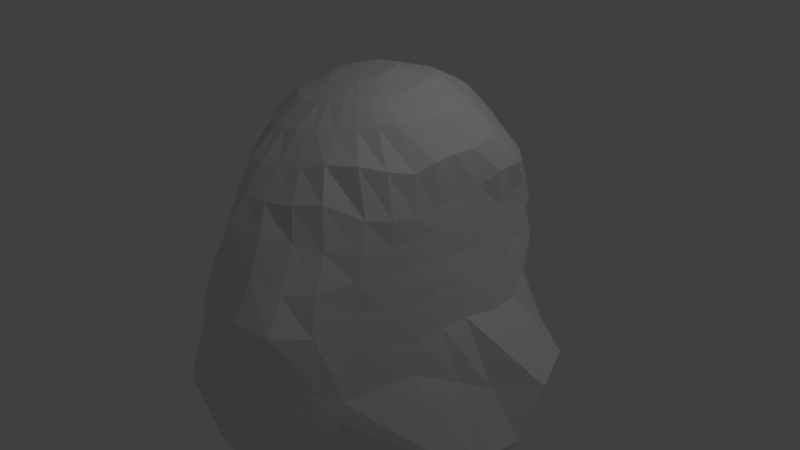 # Source: boulder2.blend  (saved by Blender 2.69.0; exported with 4.5.12 LTS)
import bpy
from mathutils import Matrix  # noqa: F401  (used for matrix-valued properties, if any)

bpy.ops.wm.read_factory_settings(use_empty=True)
scene = bpy.context.scene
scene.name = 'Scene'

# ---- collections
col_collection_1 = bpy.data.collections.new('Collection 1'); scene.collection.children.link(col_collection_1)

# ---- world
world_world = bpy.data.worlds.new('World'); scene.world = world_world
world_world.color = (0.05088, 0.05088, 0.05088)
world_world.use_sun_shadow = False
world_world.sun_shadow_jitter_overblur = 0.0
world_world.cycles.sampling_method = 'MANUAL'
world_world.cycles.sample_map_resolution = 256

# ---- cameras
cam_camera = bpy.data.cameras.new('Camera')
cam_camera.clip_end = 100.0
cam_camera.lens = 35.0
cam_camera.sensor_width = 32.0
cam_camera.sensor_height = 18.0
cam_camera.ortho_scale = 7.314
cam_camera.dof.focus_distance = 0.0
cam_camera.dof.aperture_fstop = 128.0

# ---- lights
light_lamp = bpy.data.lights.new('Lamp', 'POINT')
light_lamp.transmission_factor = 0.0
light_lamp.cutoff_distance = 30.0
light_lamp.energy = 100.0
light_lamp.shadow_buffer_clip_start = 1.001
light_lamp.shadow_soft_size = 0.1
light_lamp.shadow_maximum_resolution = 0.006
light_lamp.use_absolute_resolution = True
light_lamp.cycles.use_multiple_importance_sampling = False

# ---- meshes
me_sphere = bpy.data.meshes.new('Sphere')
me_sphere.from_pydata([(-0.2186, -0.0273, 1.171), (-0.3819, -0.02353, 1.064), (-0.5587, -0.03463, 0.9273), (-0.7597, -0.04928, 0.8297), (-0.9154, -0.04582, 0.6835), (-1.018, -0.0356, 0.5058), (-1.048, -0.02798, 0.3251), (-1.065, -0.02647, 0.1539), (-1.011, -0.02248, -0.04407), (-0.9217, -0.01994, -0.2425), (-0.8925, -0.01691, -0.4442), (-0.9161, -0.02278, -0.7118), (-0.8609, -0.01848, -1.07), (-0.6472, 0.0328, -1.531), (-0.3135, 0.01559, -1.645), (-0.2158, 0.0106, 1.175), (-0.3778, 0.0528, 1.064), (-0.5559, 0.07493, 0.9363), (-0.7873, 0.08437, 0.8572), (-0.9595, 0.1034, 0.73), (-1.054, 0.1361, 0.5523), (-1.054, 0.1546, 0.3483), (-1.045, 0.1678, 0.1548), (-0.9732, 0.164, -0.04402), (-0.887, 0.1534, -0.2389), (-0.8506, 0.1411, -0.4398), (-0.8206, 0.1147, -0.7017), (-0.8131, 0.1291, -1.03), (-0.6115, 0.1345, -1.433), (-0.3031, 0.06914, -1.586), (-0.206, 0.04727, 1.179), (-0.3623, 0.125, 1.076), (-0.5289, 0.1844, 0.9469), (-0.7703, 0.2261, 0.8884), (-0.9609, 0.2788, 0.7833), (-1.056, 0.3497, 0.6032), (-1.053, 0.3825, 0.3785), (-0.9829, 0.3687, 0.1564), (-0.8834, 0.3397, -0.04309), (-0.8046, 0.3033, -0.2275), (-0.7581, 0.2752, -0.4304), (-0.7224, 0.2495, -0.6915), (-0.7465, 0.2705, -1.005), (-0.5582, 0.2167, -1.343), (-0.2823, 0.1137, -1.501), (-0.1894, 0.08083, 1.184), (-0.3341, 0.1919, 1.088), (-0.479, 0.2867, 0.9572), (-0.6993, 0.3748, 0.909), (-0.9084, 0.4787, 0.821), (-1.074, 0.612, 0.632), (-1.153, 0.6778, 0.4357), (-1.053, 0.6313, 0.2167), (-0.7552, 0.487, -0.02776), (-0.6977, 0.4376, -0.2159), (-0.6559, 0.4013, -0.4279), (-0.6254, 0.3775, -0.6908), (-0.6516, 0.3902, -0.9927), (-0.4874, 0.2902, -1.272), (-0.2526, 0.1499, -1.412), (-0.1663, 0.1104, 1.189), (-0.2928, 0.2507, 1.102), (-0.4134, 0.3756, 0.9708), (-0.6126, 0.5132, 0.9319), (-0.8111, 0.658, 0.8412), (-1.016, 0.8511, 0.6423), (-1.081, 0.9125, 0.4391), (-1.027, 0.872, 0.2871), (-0.6088, 0.6421, -0.004161), (-0.5777, 0.5834, -0.2021), (-0.5516, 0.5239, -0.4328), (-0.5287, 0.4984, -0.7), (-0.5571, 0.4964, -1.003), (-0.4101, 0.3571, -1.235), (-0.2164, 0.1801, -1.348), (-0.1375, 0.1346, 1.195), (-0.2391, 0.2989, 1.121), (-0.3313, 0.4476, 0.9832), (-0.5014, 0.6454, 0.9682), (-0.6645, 0.8354, 0.8367), (-0.7954, 1.033, 0.636), (-0.8625, 1.071, 0.4492), (-0.6917, 0.9502, 0.2268), (-0.4573, 0.7761, 0.003036), (-0.4336, 0.7338, -0.1792), (-0.4099, 0.6659, -0.4447), (-0.4049, 0.6679, -0.7253), (-0.4398, 0.6072, -1.023), (-0.3284, 0.42, -1.231), (-0.1753, 0.2055, -1.318), (-0.1043, 0.1524, 1.201), (-0.1738, 0.3347, 1.135), (-0.2323, 0.5036, 0.9903), (-0.3219, 0.7184, 0.9289), (-0.417, 0.9472, 0.7767), (-0.5036, 1.1, 0.6118), (-0.5581, 1.099, 0.4183), (-0.3541, 0.9066, 0.1151), (-0.2723, 0.8893, -0.05619), (-0.1575, 0.8843, -0.2725), (-0.06767, 0.9033, -0.5215), (-0.1028, 0.8678, -0.6606), (-0.2674, 0.722, -0.9903), (-0.237, 0.4677, -1.231), (-0.1299, 0.2251, -1.311), (-0.06807, 0.1635, 1.205), (-0.09855, 0.3595, 1.143), (-0.1201, 0.5557, 1.028), (-0.1459, 0.7783, 0.8809), (-0.1717, 0.9476, 0.6913), (-0.1953, 1.025, 0.5539), (-0.2164, 1.032, 0.3384), (-0.05939, 0.9764, -0.1191), (0.07989, 0.9736, -0.2846), (0.08565, 0.959, -0.36), (0.03193, 0.9347, -0.4972), (-0.022, 0.9075, -0.6237), (-0.1295, 0.8049, -0.9237), (-0.1357, 0.4971, -1.226), (-0.08165, 0.2379, -1.317), (-0.03067, 0.1676, 1.209), (-0.01889, 0.3739, 1.145), (0.006562, 0.5965, 1.043), (0.03059, 0.7927, 0.8557), (0.007155, 0.9199, 0.6664), (0.007344, 0.9875, 0.5304), (-0.01455, 1.061, 0.3302), (0.1563, 0.9837, -0.2381), (0.1536, 0.9645, -0.3105), (0.1378, 0.9562, -0.3534), (0.07899, 0.939, -0.4641), (0.01116, 0.9138, -0.6131), (-0.04072, 0.8311, -0.8871), (-0.0308, 0.5033, -1.218), (-0.03255, 0.2427, -1.331), (0.006205, 0.1645, 1.213), (0.05604, 0.3773, 1.153), (0.1201, 0.6112, 1.039), (0.1693, 0.7797, 0.8448), (0.2024, 0.8807, 0.6634), (0.2188, 0.9455, 0.54), (0.2484, 0.9985, 0.3509), (0.2084, 0.9682, -0.2455), (0.1856, 0.9599, -0.3052), (0.1659, 0.9504, -0.3499), (0.1126, 0.9333, -0.4509), (0.0432, 0.9043, -0.605), (0.04871, 0.794, -0.8951), (0.07566, 0.4864, -1.204), (0.01549, 0.2387, -1.348), (0.04212, 0.1536, 1.215), (0.1288, 0.3717, 1.161), (0.2318, 0.583, 1.028), (0.2858, 0.7408, 0.8451), (0.3382, 0.849, 0.6546), (0.4202, 0.8746, 0.5215), (0.4914, 0.8609, 0.3859), (0.3527, 0.9572, -0.07236), (0.2442, 0.9537, -0.2695), (0.2085, 0.9439, -0.3354), (0.1638, 0.9211, -0.444), (0.1181, 0.8693, -0.613), (0.2193, 0.6578, -0.9626), (0.1796, 0.4515, -1.19), (0.06029, 0.2251, -1.36), (0.07681, 0.1343, 1.216), (0.2028, 0.3407, 1.167), (0.3154, 0.523, 1.005), (0.3853, 0.6659, 0.8421), (0.4885, 0.7877, 0.6333), (0.5431, 0.7928, 0.4752), (0.5571, 0.7939, 0.3988), (0.5492, 0.8417, 0.2911), (0.4673, 0.9174, -0.0457), (0.3945, 0.9122, -0.2066), (0.3532, 0.86, -0.3719), (0.3576, 0.7063, -0.7417), (0.3498, 0.5652, -0.9938), (0.2681, 0.4111, -1.205), (0.1002, 0.2027, -1.366), (0.1077, 0.1079, 1.217), (0.2704, 0.2847, 1.175), (0.3913, 0.4411, 1.018), (0.4785, 0.5645, 0.8536), (0.568, 0.716, 0.5993), (0.5817, 0.7253, 0.4582), (0.5878, 0.731, 0.3881), (0.596, 0.7333, 0.2998), (0.6199, 0.7789, 0.1117), (0.6217, 0.7662, -0.218), (0.5712, 0.6861, -0.4792), (0.5093, 0.6004, -0.8135), (0.4391, 0.4898, -1.019), (0.3372, 0.36, -1.239), (0.1337, 0.1725, -1.369), (0.133, 0.07571, 1.216), (0.3168, 0.213, 1.177), (0.4673, 0.3558, 1.035), (0.5856, 0.4413, 0.8766), (0.6634, 0.5613, 0.6539), (0.6133, 0.623, 0.4394), (0.6147, 0.6188, 0.3487), (0.6553, 0.5755, 0.1633), (0.7315, 0.5772, -0.06978), (0.8861, 0.593, -0.3364), (0.8638, 0.5898, -0.5972), (0.6467, 0.5135, -0.9062), (0.5136, 0.4049, -1.057), (0.3891, 0.2913, -1.29), (0.1597, 0.1352, -1.367), (0.1515, 0.04011, 1.215), (0.3455, 0.1285, 1.172), (0.5382, 0.2369, 1.053), (0.6677, 0.303, 0.8741), (0.7187, 0.3443, 0.6808), (0.6839, 0.3833, 0.4532), (0.6914, 0.4009, 0.26), (0.7275, 0.4074, 0.07264), (0.7875, 0.4122, -0.1533), (1.14, 0.4626, -0.3945), (1.084, 0.3682, -0.6882), (0.8214, 0.3849, -1.022), (0.5953, 0.2984, -1.146), (0.4266, 0.2048, -1.352), (0.1777, 0.09175, -1.36), (0.1623, 0.003555, 1.211), (0.3617, 0.04191, 1.165), (0.5458, 0.09551, 1.043), (0.6749, 0.1612, 0.855), (0.6885, 0.1818, 0.6273), (0.6914, 0.1896, 0.4348), (0.7033, 0.2189, 0.2457), (0.7397, 0.226, 0.06936), (0.7925, 0.2399, -0.1627), (1.221, 0.2165, -0.4805), (1.183, 0.06063, -0.8141), (1.026, 0.04078, -1.058), (0.6889, 0.1582, -1.232), (0.4499, 0.1042, -1.4), (0.1873, 0.04332, -1.347), (0.1659, -0.03412, 1.207), (0.3605, -0.03537, 1.158), (0.5298, -0.02424, 1.042), (0.666, 0.01472, 0.8629), (0.6625, 0.04311, 0.6026), (0.6772, 0.05483, 0.4182), (0.6903, 0.06328, 0.248), (0.7204, 0.04269, 0.07975), (0.7603, 0.03585, -0.1359), (0.9722, 0.04502, -0.5446), (1.116, -0.1149, -0.8617), (1.052, -0.1481, -1.012), (0.7943, -0.02561, -1.241), (0.4533, -0.007623, -1.425), (0.1883, -0.007985, -1.325), (0.162, -0.07143, 1.201), (0.3481, -0.1092, 1.153), (0.5119, -0.1323, 1.044), (0.6578, -0.1118, 0.8475), (0.6443, -0.09844, 0.5778), (0.6508, -0.1034, 0.4263), (0.6616, -0.1085, 0.2527), (0.6845, -0.1279, 0.06138), (0.7236, -0.1199, -0.1567), (0.842, -0.09984, -0.4883), (1.067, -0.189, -0.876), (1.024, -0.2283, -1.015), (0.7906, -0.2136, -1.186), (0.4356, -0.1286, -1.431), (0.1807, -0.05959, -1.298), (0.1502, -0.1072, 1.194), (0.3267, -0.1785, 1.147), (0.4845, -0.2354, 1.048), (0.6228, -0.2364, 0.805), (0.6273, -0.2311, 0.5575), (0.6184, -0.2435, 0.4239), (0.6241, -0.2591, 0.2655), (0.6348, -0.2821, 0.04965), (0.672, -0.2799, -0.1792), (0.6905, -0.3394, -0.3956), (0.9992, -0.3129, -0.8845), (0.8912, -0.3916, -0.9954), (0.6797, -0.3788, -1.255), (0.4079, -0.245, -1.439), (0.1655, -0.1085, -1.275), (0.1315, -0.14, 1.187), (0.2914, -0.2422, 1.141), (0.4342, -0.3238, 1.04), (0.5664, -0.3856, 0.8447), (0.602, -0.3806, 0.5677), (0.5845, -0.3829, 0.4041), (0.5753, -0.4149, 0.2651), (0.5793, -0.4338, 0.04953), (0.588, -0.4881, -0.2099), (0.5221, -0.7097, -0.4916), (0.4966, -0.7582, -0.6099), (0.5641, -0.6861, -0.765), (0.5784, -0.548, -1.232), (0.3659, -0.3444, -1.426), (0.1435, -0.1524, -1.263), (0.1072, -0.1682, 1.181), (0.2416, -0.2977, 1.135), (0.3639, -0.4063, 1.024), (0.4812, -0.5098, 0.8873), (0.5449, -0.524, 0.6004), (0.5462, -0.5621, 0.4099), (0.5286, -0.6047, 0.2598), (0.5191, -0.6041, 0.04789), (0.5081, -0.7285, -0.3885), (0.4768, -0.7814, -0.5235), (0.475, -0.7868, -0.5988), (0.4797, -0.7827, -0.6847), (0.4796, -0.6721, -1.126), (0.3024, -0.4208, -1.363), (0.1154, -0.191, -1.264), (0.07788, -0.1907, 1.173), (0.179, -0.3457, 1.127), (0.2705, -0.4769, 1.014), (0.3462, -0.6201, 0.8868), (0.4151, -0.7012, 0.708), (0.4495, -0.7343, 0.4508), (0.4758, -0.8221, 0.2428), (0.4759, -0.8664, -0.008674), (0.4574, -0.8143, -0.4346), (0.4576, -0.8109, -0.5235), (0.461, -0.8057, -0.6003), (0.4599, -0.8081, -0.6933), (0.4017, -0.7474, -1.013), (0.2214, -0.4779, -1.271), (0.08218, -0.2256, -1.287), (-0.03898, -0.003692, -1.416), (0.04413, -0.2073, 1.167), (0.1084, -0.3813, 1.114), (0.1643, -0.5349, 1.01), (0.2282, -0.6871, 0.8535), (0.2875, -0.8036, 0.6947), (0.3234, -0.8413, 0.5069), (0.3616, -0.9678, 0.2549), (0.3928, -1.09, 0.04493), (0.4029, -0.9273, -0.3554), (0.4349, -0.8458, -0.5279), (0.4416, -0.8334, -0.607), (0.4309, -0.8411, -0.7218), (0.3086, -0.7765, -1.003), (0.1334, -0.5344, -1.281), (0.0446, -0.2589, -1.351), (0.007866, -0.2172, 1.162), (0.03908, -0.4034, 1.102), (0.0647, -0.5728, 1.002), (0.09623, -0.7293, 0.8407), (0.1279, -0.8606, 0.6865), (0.1798, -0.9491, 0.5195), (0.2049, -1.041, 0.3364), (0.2052, -1.163, 0.1031), (0.228, -1.203, -0.1612), (0.3634, -0.9469, -0.5226), (0.3683, -0.9227, -0.6264), (0.2886, -0.902, -0.8255), (0.1321, -0.7856, -1.073), (0.04503, -0.5967, -1.381), (0.00357, -0.291, -1.454), (-0.02895, -0.2198, 1.158), (-0.03023, -0.4088, 1.091), (-0.03253, -0.5837, 0.989), (-0.02818, -0.7622, 0.8354), (-0.01322, -0.8832, 0.6909), (-0.05478, -0.989, 0.5421), (-0.01651, -1.023, 0.3854), (0.005219, -1.08, 0.1893), (-0.001743, -1.176, -0.1097), (-0.04399, -1.15, -0.3729), (0.01872, -1.079, -0.6484), (-0.02189, -0.9557, -0.9145), (-0.04946, -0.8267, -1.167), (-0.04956, -0.6442, -1.472), (-0.04031, -0.3139, -1.544), (-0.06551, -0.2155, 1.156), (-0.09885, -0.3978, 1.088), (-0.125, -0.5704, 0.9828), (-0.1277, -0.7487, 0.839), (-0.1336, -0.8434, 0.6885), (-0.1675, -0.881, 0.5014), (-0.1654, -0.9578, 0.3135), (-0.177, -1.042, 0.1294), (-0.2162, -1.097, -0.08743), (-0.2803, -1.087, -0.3082), (-0.2817, -1.061, -0.5875), (-0.2513, -0.964, -0.8883), (-0.2103, -0.8814, -1.251), (-0.1508, -0.6616, -1.533), (-0.08721, -0.3195, -1.604), (-0.1003, -0.2044, 1.156), (-0.1645, -0.3729, 1.087), (-0.2115, -0.5357, 0.972), (-0.2202, -0.6784, 0.83), (-0.246, -0.7258, 0.6598), (-0.282, -0.7692, 0.4652), (-0.3276, -0.869, 0.2723), (-0.3464, -0.9611, 0.1037), (-0.397, -0.9986, -0.08274), (-0.4488, -0.9921, -0.2761), (-0.4584, -0.9888, -0.5339), (-0.4596, -0.9767, -0.8463), (-0.3818, -0.9093, -1.305), (-0.2549, -0.6252, -1.584), (-0.136, -0.3053, -1.646), (-0.1327, -0.1863, 1.155), (-0.2246, -0.3366, 1.087), (-0.2883, -0.4756, 0.9732), (-0.3161, -0.5679, 0.8026), (-0.3607, -0.5914, 0.5956), (-0.4114, -0.6602, 0.4323), (-0.4704, -0.7396, 0.2873), (-0.5172, -0.8166, 0.108), (-0.5589, -0.8613, -0.07333), (-0.594, -0.8725, -0.2487), (-0.6406, -0.8902, -0.4921), (-0.7263, -0.9733, -0.8378), (-0.5734, -0.8889, -1.31), (-0.359, -0.5455, -1.627), (-0.1843, -0.2737, -1.676), (-0.1614, -0.1627, 1.157), (-0.2768, -0.2913, 1.09), (-0.357, -0.4047, 0.9764), (-0.4224, -0.4656, 0.7934), (-0.4564, -0.493, 0.5835), (-0.5089, -0.5448, 0.4268), (-0.5864, -0.6029, 0.2703), (-0.6443, -0.6538, 0.1215), (-0.6899, -0.6984, -0.05403), (-0.735, -0.7262, -0.2417), (-0.8146, -0.7735, -0.472), (-0.8857, -0.8518, -0.8123), (-0.7605, -0.7892, -1.286), (-0.4581, -0.4454, -1.647), (-0.2305, -0.2264, -1.697), (-0.1851, -0.1342, 1.16), (-0.3204, -0.2357, 1.087), (-0.4269, -0.3218, 0.9601), (-0.5146, -0.3578, 0.7549), (-0.557, -0.3952, 0.5832), (-0.6016, -0.4279, 0.4083), (-0.6916, -0.4721, 0.2553), (-0.7569, -0.5077, 0.1124), (-0.7971, -0.5349, -0.05696), (-0.8914, -0.5938, -0.2473), (-0.9385, -0.623, -0.4684), (-0.979, -0.6402, -0.7994), (-0.8949, -0.555, -1.218), (-0.5502, -0.334, -1.647), (-0.2709, -0.168, -1.707), (-0.02762, -0.02834, 1.199), (-0.2029, -0.1011, 1.163), (-0.3524, -0.1718, 1.084), (-0.4917, -0.2262, 0.9164), (-0.6005, -0.2682, 0.7691), (-0.6795, -0.3002, 0.6046), (-0.7551, -0.3189, 0.4224), (-0.8424, -0.3444, 0.2651), (-0.8786, -0.355, 0.1161), (-0.8921, -0.3689, -0.0528), (-0.9171, -0.3948, -0.2469), (-0.9493, -0.428, -0.462), (-0.9922, -0.4418, -0.7616), (-0.9259, -0.3569, -1.161), (-0.623, -0.2152, -1.63), (-0.2994, -0.1057, -1.703), (-0.2142, -0.06485, 1.167), (-0.373, -0.09956, 1.075), (-0.5345, -0.1347, 0.9159), (-0.6914, -0.17, 0.8007), (-0.8222, -0.1855, 0.6473), (-0.9267, -0.1945, 0.4699), (-0.9764, -0.1954, 0.3047), (-0.9995, -0.2, 0.1431), (-0.9806, -0.2021, -0.04661), (-0.9223, -0.1945, -0.2446), (-0.8851, -0.1866, -0.4458), (-0.9648, -0.2011, -0.719), (-0.9028, -0.1621, -1.134), (-0.6562, -0.08895, -1.598), (-0.3128, -0.04396, -1.682)], [], [(7, 6, 21, 22), (5, 4, 19, 20), (3, 2, 17, 18), (14, 13, 28, 29), (1, 0, 15, 16), (12, 11, 26, 27), (10, 9, 24, 25), (8, 7, 22, 23), (6, 5, 20, 21), (4, 3, 18, 19), (2, 1, 16, 17), (13, 12, 27, 28), (11, 10, 25, 26), (9, 8, 23, 24), (17, 16, 31, 32), (28, 27, 42, 43), (26, 25, 40, 41), (24, 23, 38, 39), (22, 21, 36, 37), (20, 19, 34, 35), (18, 17, 32, 33), (29, 28, 43, 44), (16, 15, 30, 31), (27, 26, 41, 42), (25, 24, 39, 40), (23, 22, 37, 38), (21, 20, 35, 36), (19, 18, 33, 34), (32, 31, 46, 47), (43, 42, 57, 58), (41, 40, 55, 56), (39, 38, 53, 54), (37, 36, 51, 52), (35, 34, 49, 50), (33, 32, 47, 48), (44, 43, 58, 59), (31, 30, 45, 46), (42, 41, 56, 57), (40, 39, 54, 55), (38, 37, 52, 53), (36, 35, 50, 51), (34, 33, 48, 49), (47, 46, 61, 62), (58, 57, 72, 73), (56, 55, 70, 71), (54, 53, 68, 69), (52, 51, 66, 67), (50, 49, 64, 65), (48, 47, 62, 63), (59, 58, 73, 74), (46, 45, 60, 61), (57, 56, 71, 72), (55, 54, 69, 70), (53, 52, 67, 68), (51, 50, 65, 66), (49, 48, 63, 64), (62, 61, 76, 77), (73, 72, 87, 88), (71, 70, 85, 86), (69, 68, 83, 84), (67, 66, 81, 82), (65, 64, 79, 80), (63, 62, 77, 78), (74, 73, 88, 89), (61, 60, 75, 76), (72, 71, 86, 87), (70, 69, 84, 85), (68, 67, 82, 83), (66, 65, 80, 81), (64, 63, 78, 79), (77, 76, 91, 92), (88, 87, 102, 103), (86, 85, 100, 101), (84, 83, 98, 99), (82, 81, 96, 97), (80, 79, 94, 95), (78, 77, 92, 93), (89, 88, 103, 104), (76, 75, 90, 91), (87, 86, 101, 102), (85, 84, 99, 100), (83, 82, 97, 98), (81, 80, 95, 96), (79, 78, 93, 94), (92, 91, 106, 107), (103, 102, 117, 118), (101, 100, 115, 116), (99, 98, 113, 114), (97, 96, 111, 112), (95, 94, 109, 110), (93, 92, 107, 108), (104, 103, 118, 119), (91, 90, 105, 106), (102, 101, 116, 117), (100, 99, 114, 115), (98, 97, 112, 113), (96, 95, 110, 111), (94, 93, 108, 109), (107, 106, 121, 122), (118, 117, 132, 133), (116, 115, 130, 131), (114, 113, 128, 129), (112, 111, 126, 127), (110, 109, 124, 125), (108, 107, 122, 123), (119, 118, 133, 134), (106, 105, 120, 121), (117, 116, 131, 132), (115, 114, 129, 130), (113, 112, 127, 128), (111, 110, 125, 126), (109, 108, 123, 124), (122, 121, 136, 137), (133, 132, 147, 148), (131, 130, 145, 146), (129, 128, 143, 144), (127, 126, 141, 142), (125, 124, 139, 140), (123, 122, 137, 138), (134, 133, 148, 149), (121, 120, 135, 136), (132, 131, 146, 147), (130, 129, 144, 145), (128, 127, 142, 143), (126, 125, 140, 141), (124, 123, 138, 139), (137, 136, 151, 152), (148, 147, 162, 163), (146, 145, 160, 161), (144, 143, 158, 159), (142, 141, 156, 157), (140, 139, 154, 155), (138, 137, 152, 153), (149, 148, 163, 164), (136, 135, 150, 151), (147, 146, 161, 162), (145, 144, 159, 160), (143, 142, 157, 158), (141, 140, 155, 156), (139, 138, 153, 154), (152, 151, 166, 167), (163, 162, 177, 178), (161, 160, 175, 176), (159, 158, 173, 174), (157, 156, 171, 172), (155, 154, 169, 170), (153, 152, 167, 168), (164, 163, 178, 179), (151, 150, 165, 166), (162, 161, 176, 177), (160, 159, 174, 175), (158, 157, 172, 173), (156, 155, 170, 171), (154, 153, 168, 169), (167, 166, 181, 182), (178, 177, 192, 193), (176, 175, 190, 191), (174, 173, 188, 189), (172, 171, 186, 187), (170, 169, 184, 185), (168, 167, 182, 183), (179, 178, 193, 194), (166, 165, 180, 181), (177, 176, 191, 192), (175, 174, 189, 190), (173, 172, 187, 188), (171, 170, 185, 186), (169, 168, 183, 184), (182, 181, 196, 197), (193, 192, 207, 208), (191, 190, 205, 206), (189, 188, 203, 204), (187, 186, 201, 202), (185, 184, 199, 200), (183, 182, 197, 198), (194, 193, 208, 209), (181, 180, 195, 196), (192, 191, 206, 207), (190, 189, 204, 205), (188, 187, 202, 203), (186, 185, 200, 201), (184, 183, 198, 199), (197, 196, 211, 212), (208, 207, 222, 223), (206, 205, 220, 221), (204, 203, 218, 219), (202, 201, 216, 217), (200, 199, 214, 215), (198, 197, 212, 213), (209, 208, 223, 224), (196, 195, 210, 211), (207, 206, 221, 222), (205, 204, 219, 220), (203, 202, 217, 218), (201, 200, 215, 216), (199, 198, 213, 214), (212, 211, 226, 227), (223, 222, 237, 238), (221, 220, 235, 236), (219, 218, 233, 234), (217, 216, 231, 232), (215, 214, 229, 230), (213, 212, 227, 228), (224, 223, 238, 239), (211, 210, 225, 226), (222, 221, 236, 237), (220, 219, 234, 235), (218, 217, 232, 233), (216, 215, 230, 231), (214, 213, 228, 229), (227, 226, 241, 242), (238, 237, 252, 253), (236, 235, 250, 251), (234, 233, 248, 249), (232, 231, 246, 247), (230, 229, 244, 245), (228, 227, 242, 243), (239, 238, 253, 254), (226, 225, 240, 241), (237, 236, 251, 252), (235, 234, 249, 250), (233, 232, 247, 248), (231, 230, 245, 246), (229, 228, 243, 244), (242, 241, 256, 257), (253, 252, 267, 268), (251, 250, 265, 266), (249, 248, 263, 264), (247, 246, 261, 262), (245, 244, 259, 260), (243, 242, 257, 258), (254, 253, 268, 269), (241, 240, 255, 256), (252, 251, 266, 267), (250, 249, 264, 265), (248, 247, 262, 263), (246, 245, 260, 261), (244, 243, 258, 259), (257, 256, 271, 272), (268, 267, 282, 283), (266, 265, 280, 281), (264, 263, 278, 279), (262, 261, 276, 277), (260, 259, 274, 275), (258, 257, 272, 273), (269, 268, 283, 284), (256, 255, 270, 271), (267, 266, 281, 282), (265, 264, 279, 280), (263, 262, 277, 278), (261, 260, 275, 276), (259, 258, 273, 274), (272, 271, 286, 287), (283, 282, 297, 298), (281, 280, 295, 296), (279, 278, 293, 294), (277, 276, 291, 292), (275, 274, 289, 290), (273, 272, 287, 288), (284, 283, 298, 299), (271, 270, 285, 286), (282, 281, 296, 297), (280, 279, 294, 295), (278, 277, 292, 293), (276, 275, 290, 291), (274, 273, 288, 289), (287, 286, 301, 302), (298, 297, 312, 313), (296, 295, 310, 311), (294, 293, 308, 309), (292, 291, 306, 307), (290, 289, 304, 305), (288, 287, 302, 303), (299, 298, 313, 314), (286, 285, 300, 301), (297, 296, 311, 312), (295, 294, 309, 310), (293, 292, 307, 308), (291, 290, 305, 306), (289, 288, 303, 304), (302, 301, 316, 317), (313, 312, 327, 328), (311, 310, 325, 326), (309, 308, 323, 324), (307, 306, 321, 322), (305, 304, 319, 320), (303, 302, 317, 318), (314, 313, 328, 329), (301, 300, 315, 316), (312, 311, 326, 327), (310, 309, 324, 325), (308, 307, 322, 323), (306, 305, 320, 321), (304, 303, 318, 319), (317, 316, 332, 333), (328, 327, 343, 344), (326, 325, 341, 342), (324, 323, 339, 340), (322, 321, 337, 338), (320, 319, 335, 336), (318, 317, 333, 334), (329, 328, 344, 345), (316, 315, 331, 332), (327, 326, 342, 343), (325, 324, 340, 341), (323, 322, 338, 339), (321, 320, 336, 337), (319, 318, 334, 335), (333, 332, 347, 348), (344, 343, 358, 359), (342, 341, 356, 357), (340, 339, 354, 355), (338, 337, 352, 353), (336, 335, 350, 351), (334, 333, 348, 349), (345, 344, 359, 360), (332, 331, 346, 347), (343, 342, 357, 358), (341, 340, 355, 356), (339, 338, 353, 354), (337, 336, 351, 352), (335, 334, 349, 350), (348, 347, 362, 363), (359, 358, 373, 374), (357, 356, 371, 372), (355, 354, 369, 370), (353, 352, 367, 368), (351, 350, 365, 366), (349, 348, 363, 364), (360, 359, 374, 375), (347, 346, 361, 362), (358, 357, 372, 373), (356, 355, 370, 371), (354, 353, 368, 369), (352, 351, 366, 367), (350, 349, 364, 365), (363, 362, 377, 378), (374, 373, 388, 389), (372, 371, 386, 387), (370, 369, 384, 385), (368, 367, 382, 383), (366, 365, 380, 381), (364, 363, 378, 379), (375, 374, 389, 390), (362, 361, 376, 377), (373, 372, 387, 388), (371, 370, 385, 386), (369, 368, 383, 384), (367, 366, 381, 382), (365, 364, 379, 380), (378, 377, 392, 393), (389, 388, 403, 404), (387, 386, 401, 402), (385, 384, 399, 400), (383, 382, 397, 398), (381, 380, 395, 396), (379, 378, 393, 394), (390, 389, 404, 405), (377, 376, 391, 392), (388, 387, 402, 403), (386, 385, 400, 401), (384, 383, 398, 399), (382, 381, 396, 397), (380, 379, 394, 395), (393, 392, 407, 408), (404, 403, 418, 419), (402, 401, 416, 417), (400, 399, 414, 415), (398, 397, 412, 413), (396, 395, 410, 411), (394, 393, 408, 409), (405, 404, 419, 420), (392, 391, 406, 407), (403, 402, 417, 418), (401, 400, 415, 416), (399, 398, 413, 414), (397, 396, 411, 412), (395, 394, 409, 410), (408, 407, 422, 423), (419, 418, 433, 434), (417, 416, 431, 432), (415, 414, 429, 430), (413, 412, 427, 428), (411, 410, 425, 426), (409, 408, 423, 424), (420, 419, 434, 435), (407, 406, 421, 422), (418, 417, 432, 433), (416, 415, 430, 431), (414, 413, 428, 429), (412, 411, 426, 427), (410, 409, 424, 425), (423, 422, 437, 438), (434, 433, 448, 449), (432, 431, 446, 447), (430, 429, 444, 445), (428, 427, 442, 443), (426, 425, 440, 441), (424, 423, 438, 439), (435, 434, 449, 450), (422, 421, 436, 437), (433, 432, 447, 448), (431, 430, 445, 446), (429, 428, 443, 444), (427, 426, 441, 442), (425, 424, 439, 440), (438, 437, 453, 454), (449, 448, 464, 465), (447, 446, 462, 463), (445, 444, 460, 461), (443, 442, 458, 459), (441, 440, 456, 457), (439, 438, 454, 455), (450, 449, 465, 466), (437, 436, 452, 453), (448, 447, 463, 464), (446, 445, 461, 462), (444, 443, 459, 460), (442, 441, 457, 458), (440, 439, 455, 456), (454, 453, 468, 469), (465, 464, 479, 480), (463, 462, 477, 478), (461, 460, 475, 476), (459, 458, 473, 474), (457, 456, 471, 472), (455, 454, 469, 470), (466, 465, 480, 481), (453, 452, 467, 468), (464, 463, 478, 479), (462, 461, 476, 477), (460, 459, 474, 475), (458, 457, 472, 473), (456, 455, 470, 471), (330, 14, 29), (0, 451, 15), (15, 451, 30), (330, 29, 44), (30, 451, 45), (330, 44, 59), (45, 451, 60), (330, 59, 74), (60, 451, 75), (330, 74, 89), (75, 451, 90), (330, 89, 104), (90, 451, 105), (330, 104, 119), (105, 451, 120), (330, 119, 134), (120, 451, 135), (330, 134, 149), (135, 451, 150), (330, 149, 164), (150, 451, 165), (330, 164, 179), (165, 451, 180), (330, 179, 194), (180, 451, 195), (330, 194, 209), (195, 451, 210), (330, 209, 224), (210, 451, 225), (330, 224, 239), (225, 451, 240), (330, 239, 254), (240, 451, 255), (330, 254, 269), (255, 451, 270), (330, 269, 284), (270, 451, 285), (330, 284, 299), (285, 451, 300), (330, 299, 314), (300, 451, 315), (330, 314, 329), (315, 451, 331), (330, 329, 345), (331, 451, 346), (330, 345, 360), (346, 451, 361), (330, 360, 375), (361, 451, 376), (330, 375, 390), (376, 451, 391), (330, 390, 405), (391, 451, 406), (330, 405, 420), (406, 451, 421), (330, 420, 435), (421, 451, 436), (330, 435, 450), (436, 451, 452), (330, 450, 466), (452, 451, 467), (330, 466, 481), (469, 468, 1, 2), (480, 479, 12, 13), (467, 451, 0), (478, 477, 10, 11), (476, 475, 8, 9), (474, 473, 6, 7), (472, 471, 4, 5), (470, 469, 2, 3), (481, 480, 13, 14), (468, 467, 0, 1), (479, 478, 11, 12), (477, 476, 9, 10), (475, 474, 7, 8), (473, 472, 5, 6), (471, 470, 3, 4), (330, 481, 14)])
_uv = me_sphere.uv_layers.new(name='UVMap')
_uv.uv.foreach_set('vector', [0.6829, 0.8023, 0.6954, 0.8311, 0.6739, 0.8524, 0.6549, 0.8213, 0.2787, 0.1257, 0.247, 0.102, 0.2622, 0.07668, 0.2947, 0.09809, 0.2105, 0.0836, 0.1729, 0.07185, 0.1809, 0.05804, 0.2236, 0.06344, 0.4412, 0.5132, 0.4865, 0.53, 0.4771, 0.5566, 0.4379, 0.5283, 0.1352, 0.05385, 0.101, 0.04183, 0.1034, 0.03693, 0.1411, 0.04529, 0.5562, 0.6, 0.593, 0.659, 0.5647, 0.675, 0.5345, 0.6214, 0.6119, 0.7048, 0.6325, 0.738, 0.6059, 0.7557, 0.5866, 0.7212, 0.6596, 0.7701, 0.6829, 0.8023, 0.6549, 0.8213, 0.6306, 0.7884, 0.2996, 0.1521, 0.2787, 0.1257, 0.2947, 0.09809, 0.314, 0.1275, 0.247, 0.102, 0.2105, 0.0836, 0.2236, 0.06344, 0.2622, 0.07668, 0.1729, 0.07185, 0.1352, 0.05385, 0.1411, 0.04529, 0.1809, 0.05804, 0.4865, 0.53, 0.5562, 0.6, 0.5345, 0.6214, 0.4771, 0.5566, 0.593, 0.659, 0.6119, 0.7048, 0.5866, 0.7212, 0.5647, 0.675, 0.6325, 0.738, 0.6596, 0.7701, 0.6306, 0.7884, 0.6059, 0.7557, 0.1809, 0.05804, 0.1411, 0.04529, 0.1438, 0.03561, 0.1852, 0.04461, 0.4771, 0.5566, 0.5345, 0.6214, 0.5103, 0.6399, 0.4677, 0.5803, 0.5647, 0.675, 0.5866, 0.7212, 0.5591, 0.7367, 0.5365, 0.6908, 0.6059, 0.7557, 0.6306, 0.7884, 0.5972, 0.8064, 0.5776, 0.7729, 0.6549, 0.8213, 0.6739, 0.8524, 0.646, 0.8793, 0.6214, 0.8415, 0.2947, 0.09809, 0.2622, 0.07668, 0.2727, 0.04841, 0.3087, 0.06582, 0.2236, 0.06344, 0.1809, 0.05804, 0.1852, 0.04461, 0.2303, 0.0429, 0.4379, 0.5283, 0.4771, 0.5566, 0.4677, 0.5803, 0.4367, 0.5471, 0.1411, 0.04529, 0.1034, 0.03693, 0.1046, 0.0323, 0.1438, 0.03561, 0.5345, 0.6214, 0.5647, 0.675, 0.5365, 0.6908, 0.5103, 0.6399, 0.5866, 0.7212, 0.6059, 0.7557, 0.5776, 0.7729, 0.5591, 0.7367, 0.6306, 0.7884, 0.6549, 0.8213, 0.6214, 0.8415, 0.5972, 0.8064, 0.6739, 0.8524, 0.6934, 0.8849, 0.6696, 0.9139, 0.646, 0.8793, 0.2622, 0.07668, 0.2236, 0.06344, 0.2303, 0.0429, 0.2727, 0.04841, 0.1852, 0.04461, 0.1438, 0.03561, 0.1442, 0.02683, 0.1854, 0.0326, 0.4677, 0.5803, 0.5103, 0.6399, 0.4846, 0.6546, 0.4559, 0.6001, 0.5365, 0.6908, 0.5591, 0.7367, 0.5309, 0.7504, 0.5086, 0.7044, 0.5776, 0.7729, 0.5972, 0.8064, 0.5644, 0.8246, 0.5486, 0.789, 0.6214, 0.8415, 0.646, 0.8793, 0.6231, 0.916, 0.5996, 0.876, 0.3087, 0.06582, 0.2727, 0.04841, 0.2784, 0.02112, 0.3311, 0.03104, 0.1206, 0.5299, 0.1654, 0.5417, 0.1628, 0.5552, 0.1169, 0.5487, 0.9516, 0.6543, 1.0, 0.6454, 0.9949, 0.6668, 0.948, 0.666, 0.1438, 0.03561, 0.1046, 0.0323, 0.1046, 0.02819, 0.1442, 0.02683, 0.5103, 0.6399, 0.5365, 0.6908, 0.5086, 0.7044, 0.4846, 0.6546, 0.5591, 0.7367, 0.5776, 0.7729, 0.5486, 0.789, 0.5309, 0.7504, 0.5972, 0.8064, 0.6214, 0.8415, 0.5996, 0.876, 0.5644, 0.8246, 0.3304, 0.09694, 0.3087, 0.06582, 0.3311, 0.03104, 0.3655, 0.05197, 0.2727, 0.04841, 0.2303, 0.0429, 0.2303, 0.02454, 0.2784, 0.02112, 0.1628, 0.5552, 0.2007, 0.5426, 0.2016, 0.5505, 0.1643, 0.5686, 0.4559, 0.6001, 0.4846, 0.6546, 0.4589, 0.6641, 0.4412, 0.6136, 0.5086, 0.7044, 0.5309, 0.7504, 0.5024, 0.7626, 0.4808, 0.7155, 0.5486, 0.789, 0.5644, 0.8246, 0.5291, 0.8452, 0.5168, 0.8067, 0.5996, 0.876, 0.6231, 0.916, 0.5841, 0.9399, 0.5707, 0.9112, 0.3311, 0.03104, 0.2784, 0.02112, 0.2771, 0.0, 0.3415, 0.003678, 0.1169, 0.5487, 0.1628, 0.5552, 0.1643, 0.5686, 0.1169, 0.5677, 0.948, 0.666, 0.9949, 0.6668, 0.9893, 0.6869, 0.9436, 0.6766, 0.2007, 0.5426, 0.239, 0.5329, 0.2397, 0.5374, 0.2016, 0.5505, 0.4846, 0.6546, 0.5086, 0.7044, 0.4808, 0.7155, 0.4589, 0.6641, 0.5309, 0.7504, 0.5486, 0.789, 0.5168, 0.8067, 0.5024, 0.7626, 0.5644, 0.8246, 0.5996, 0.876, 0.5707, 0.9112, 0.5291, 0.8452, 0.6231, 0.916, 0.6393, 0.9436, 0.6018, 0.969, 0.5841, 0.9399, 0.06958, 0.5502, 0.1169, 0.5487, 0.1169, 0.5677, 0.06678, 0.5746, 0.1643, 0.5686, 0.2016, 0.5505, 0.2057, 0.5579, 0.1702, 0.582, 0.4412, 0.6136, 0.4589, 0.6641, 0.4292, 0.6728, 0.424, 0.6213, 0.4808, 0.7155, 0.5024, 0.7626, 0.4664, 0.7759, 0.4421, 0.729, 0.5168, 0.8067, 0.5291, 0.8452, 0.4947, 0.8611, 0.4824, 0.8267, 0.5707, 0.9112, 0.5841, 0.9399, 0.539, 0.9595, 0.517, 0.9125, 0.006512, 0.6003, 0.06678, 0.5746, 0.07101, 0.6071, 0.02177, 0.6407, 0.1169, 0.5677, 0.1643, 0.5686, 0.1702, 0.582, 0.1219, 0.5867, 0.9436, 0.6766, 0.9893, 0.6869, 0.9837, 0.7058, 0.9391, 0.686, 0.2016, 0.5505, 0.2397, 0.5374, 0.2419, 0.5418, 0.2057, 0.5579, 0.4589, 0.6641, 0.4808, 0.7155, 0.4421, 0.729, 0.4292, 0.6728, 0.5024, 0.7626, 0.5168, 0.8067, 0.4824, 0.8267, 0.4664, 0.7759, 0.5291, 0.8452, 0.5707, 0.9112, 0.517, 0.9125, 0.4947, 0.8611, 0.5841, 0.9399, 0.6018, 0.969, 0.5521, 0.988, 0.539, 0.9595, 0.06678, 0.5746, 0.1169, 0.5677, 0.1219, 0.5867, 0.07101, 0.6071, 0.1702, 0.582, 0.2057, 0.5579, 0.2127, 0.566, 0.1801, 0.5963, 0.424, 0.6213, 0.4292, 0.6728, 0.3971, 0.6913, 0.4072, 0.6269, 0.4421, 0.729, 0.4664, 0.7759, 0.3896, 0.7898, 0.3867, 0.7626, 0.4824, 0.8267, 0.4947, 0.8611, 0.4537, 0.8642, 0.4232, 0.8287, 0.517, 0.9125, 0.539, 0.9595, 0.4981, 0.9606, 0.4751, 0.8936, 0.02177, 0.6407, 0.07101, 0.6071, 0.09599, 0.6505, 0.05983, 0.6792, 0.1219, 0.5867, 0.1702, 0.582, 0.1801, 0.5963, 0.141, 0.6168, 0.9391, 0.686, 0.9837, 0.7058, 0.9751, 0.7232, 0.9341, 0.6943, 0.2057, 0.5579, 0.2419, 0.5418, 0.2455, 0.5461, 0.2127, 0.566, 0.4292, 0.6728, 0.4421, 0.729, 0.3867, 0.7626, 0.3971, 0.6913, 0.4664, 0.7759, 0.4824, 0.8267, 0.4232, 0.8287, 0.3896, 0.7898, 0.4947, 0.8611, 0.517, 0.9125, 0.4751, 0.8936, 0.4537, 0.8642, 0.0, 0.6631, 0.02177, 0.6407, 0.05983, 0.6792, 0.04392, 0.6999, 0.07101, 0.6071, 0.1219, 0.5867, 0.141, 0.6168, 0.09599, 0.6505, 0.1801, 0.5963, 0.2127, 0.566, 0.2223, 0.5746, 0.1938, 0.6074, 0.9751, 0.7232, 1.0, 0.7673, 0.9859, 0.7974, 0.9627, 0.739, 0.3867, 0.7626, 0.3896, 0.7898, 0.3761, 0.7981, 0.3753, 0.7736, 0.4232, 0.8287, 0.4537, 0.8642, 0.3833, 0.8381, 0.3783, 0.8241, 0.4751, 0.8936, 0.4981, 0.9606, 0.4614, 0.9448, 0.4126, 0.8645, 0.05983, 0.6792, 0.09599, 0.6505, 0.1314, 0.6862, 0.1142, 0.71, 0.141, 0.6168, 0.1801, 0.5963, 0.1938, 0.6074, 0.1606, 0.6465, 0.9341, 0.6943, 0.9751, 0.7232, 0.9627, 0.739, 0.9284, 0.7013, 0.2127, 0.566, 0.2455, 0.5461, 0.2502, 0.5501, 0.2223, 0.5746, 0.3971, 0.6913, 0.3867, 0.7626, 0.3753, 0.7736, 0.376, 0.7121, 0.3896, 0.7898, 0.4232, 0.8287, 0.3783, 0.8241, 0.3761, 0.7981, 0.4537, 0.8642, 0.4751, 0.8936, 0.4126, 0.8645, 0.3833, 0.8381, 0.04392, 0.6999, 0.05983, 0.6792, 0.1142, 0.71, 0.1019, 0.7377, 0.09599, 0.6505, 0.141, 0.6168, 0.1606, 0.6465, 0.1314, 0.6862, 0.1938, 0.6074, 0.2223, 0.5746, 0.2334, 0.5836, 0.21, 0.6218, 0.9627, 0.739, 0.9859, 0.7974, 0.9739, 0.8123, 0.947, 0.7516, 0.3753, 0.7736, 0.3761, 0.7981, 0.373, 0.8046, 0.3716, 0.7764, 0.1305, 0.8545, 0.131, 0.8452, 0.1426, 0.8551, 0.1393, 0.8585, 0.4126, 0.8645, 0.4614, 0.9448, 0.4339, 0.9485, 0.3772, 0.8478, 0.1142, 0.71, 0.1314, 0.6862, 0.1616, 0.7044, 0.1493, 0.7294, 0.1606, 0.6465, 0.1938, 0.6074, 0.21, 0.6218, 0.186, 0.6687, 0.9284, 0.7013, 0.9627, 0.739, 0.947, 0.7516, 0.9219, 0.707, 0.2223, 0.5746, 0.2502, 0.5501, 0.2558, 0.5536, 0.2334, 0.5836, 0.376, 0.7121, 0.3753, 0.7736, 0.3716, 0.7764, 0.3655, 0.7218, 0.1193, 0.8654, 0.1305, 0.8545, 0.1393, 0.8585, 0.1276, 0.866, 0.3833, 0.8381, 0.4126, 0.8645, 0.3772, 0.8478, 0.374, 0.8337, 0.1019, 0.7377, 0.1142, 0.71, 0.1493, 0.7294, 0.1304, 0.7615, 0.1314, 0.6862, 0.1606, 0.6465, 0.186, 0.6687, 0.1616, 0.7044, 0.21, 0.6218, 0.2334, 0.5836, 0.2452, 0.5904, 0.2263, 0.635, 0.947, 0.7516, 0.9739, 0.8123, 0.9563, 0.8159, 0.9283, 0.761, 0.1138, 0.8769, 0.1276, 0.866, 0.134, 0.8669, 0.1202, 0.8781, 0.1393, 0.8585, 0.1426, 0.8551, 0.1483, 0.8571, 0.1445, 0.8602, 0.1437, 0.8475, 0.1304, 0.7615, 0.1793, 0.7784, 0.1533, 0.852, 0.1493, 0.7294, 0.1616, 0.7044, 0.1964, 0.7202, 0.1874, 0.7448, 0.186, 0.6687, 0.21, 0.6218, 0.2263, 0.635, 0.2088, 0.6825, 0.9219, 0.707, 0.947, 0.7516, 0.9283, 0.761, 0.9147, 0.7111, 0.2334, 0.5836, 0.2558, 0.5536, 0.2621, 0.5564, 0.2452, 0.5904, 0.1039, 0.9007, 0.1138, 0.8769, 0.1202, 0.8781, 0.1216, 0.9069, 0.1276, 0.866, 0.1393, 0.8585, 0.1445, 0.8602, 0.134, 0.8669, 0.1426, 0.8551, 0.1437, 0.8475, 0.1533, 0.852, 0.1483, 0.8571, 0.1304, 0.7615, 0.1493, 0.7294, 0.1874, 0.7448, 0.1793, 0.7784, 0.1616, 0.7044, 0.186, 0.6687, 0.2088, 0.6825, 0.1964, 0.7202, 0.2263, 0.635, 0.2452, 0.5904, 0.2576, 0.5958, 0.2465, 0.6446, 0.9283, 0.761, 0.9563, 0.8159, 0.9171, 0.811, 0.9079, 0.7672, 0.1202, 0.8781, 0.134, 0.8669, 0.1436, 0.8698, 0.1354, 0.8831, 0.1445, 0.8602, 0.1483, 0.8571, 0.1596, 0.8574, 0.1524, 0.8618, 0.1533, 0.852, 0.1793, 0.7784, 0.2335, 0.7841, 0.1839, 0.8418, 0.1874, 0.7448, 0.1964, 0.7202, 0.2209, 0.7316, 0.226, 0.7601, 0.2088, 0.6825, 0.2263, 0.635, 0.2465, 0.6446, 0.2313, 0.6901, 0.9147, 0.7111, 0.9283, 0.761, 0.9079, 0.7672, 0.9067, 0.7134, 0.2452, 0.5904, 0.2621, 0.5564, 0.269, 0.5586, 0.2576, 0.5958, 0.9563, 0.8159, 0.9593, 0.8416, 0.9442, 0.8439, 0.9171, 0.811, 0.134, 0.8669, 0.1445, 0.8602, 0.1524, 0.8618, 0.1436, 0.8698, 0.1483, 0.8571, 0.1533, 0.852, 0.1839, 0.8418, 0.1596, 0.8574, 0.1793, 0.7784, 0.1874, 0.7448, 0.226, 0.7601, 0.2335, 0.7841, 0.1964, 0.7202, 0.2088, 0.6825, 0.2313, 0.6901, 0.2209, 0.7316, 0.2465, 0.6446, 0.2576, 0.5958, 0.2728, 0.5993, 0.2651, 0.6501, 0.9079, 0.7672, 0.9171, 0.811, 0.8877, 0.8096, 0.8903, 0.7701, 0.9442, 0.8439, 0.9371, 0.8622, 0.8986, 0.8754, 0.8936, 0.8404, 0.1524, 0.8618, 0.1596, 0.8574, 0.2072, 0.8456, 0.1901, 0.8596, 0.1839, 0.8418, 0.2335, 0.7841, 0.2514, 0.7823, 0.241, 0.8007, 0.226, 0.7601, 0.2209, 0.7316, 0.2502, 0.7433, 0.2523, 0.7705, 0.2313, 0.6901, 0.2465, 0.6446, 0.2651, 0.6501, 0.2548, 0.693, 0.9067, 0.7134, 0.9079, 0.7672, 0.8903, 0.7701, 0.8983, 0.7141, 0.2576, 0.5958, 0.269, 0.5586, 0.2766, 0.56, 0.2728, 0.5993, 0.9171, 0.811, 0.9442, 0.8439, 0.8936, 0.8404, 0.8877, 0.8096, 0.9371, 0.8622, 0.9289, 0.874, 0.8923, 0.8932, 0.8986, 0.8754, 0.1596, 0.8574, 0.1839, 0.8418, 0.241, 0.8007, 0.2072, 0.8456, 0.2335, 0.7841, 0.226, 0.7601, 0.2523, 0.7705, 0.2514, 0.7823, 0.2209, 0.7316, 0.2313, 0.6901, 0.2548, 0.693, 0.2502, 0.7433, 0.2651, 0.6501, 0.2728, 0.5993, 0.2897, 0.5993, 0.2862, 0.6478, 0.8903, 0.7701, 0.8877, 0.8096, 0.8664, 0.8067, 0.8752, 0.7685, 0.1855, 0.908, 0.1827, 0.8727, 0.2314, 0.8916, 0.2179, 0.9223, 0.1901, 0.8596, 0.2072, 0.8456, 0.2519, 0.8257, 0.2409, 0.8692, 0.4167, 0.08345, 0.4314, 0.06881, 0.4373, 0.076, 0.4296, 0.09116, 0.2523, 0.7705, 0.2502, 0.7433, 0.2691, 0.7486, 0.2648, 0.7699, 0.2548, 0.693, 0.2651, 0.6501, 0.2862, 0.6478, 0.2806, 0.6906, 0.8983, 0.7141, 0.8903, 0.7701, 0.8752, 0.7685, 0.8898, 0.7129, 0.2728, 0.5993, 0.2766, 0.56, 0.2843, 0.5603, 0.2897, 0.5993, 0.8877, 0.8096, 0.8936, 0.8404, 0.8609, 0.838, 0.8664, 0.8067, 0.8986, 0.8754, 0.8923, 0.8932, 0.8414, 0.8946, 0.8493, 0.8685, 0.2072, 0.8456, 0.241, 0.8007, 0.2602, 0.7935, 0.2519, 0.8257, 0.2514, 0.7823, 0.2523, 0.7705, 0.2648, 0.7699, 0.2625, 0.7806, 0.2502, 0.7433, 0.2548, 0.693, 0.2806, 0.6906, 0.2691, 0.7486, 0.2862, 0.6478, 0.2897, 0.5993, 0.3046, 0.5966, 0.3079, 0.6445, 0.8752, 0.7685, 0.8664, 0.8067, 0.8467, 0.8003, 0.8612, 0.7617, 0.2179, 0.9223, 0.2314, 0.8916, 0.2832, 0.9269, 0.2452, 0.9398, 0.2409, 0.8692, 0.2519, 0.8257, 0.2839, 0.8414, 0.2964, 0.8942, 0.4296, 0.09116, 0.4373, 0.076, 0.449, 0.09242, 0.4378, 0.1283, 0.4441, 0.06431, 0.4574, 0.04059, 0.4762, 0.0442, 0.4553, 0.07629, 0.2806, 0.6906, 0.2862, 0.6478, 0.3079, 0.6445, 0.3114, 0.686, 0.8898, 0.7129, 0.8752, 0.7685, 0.8612, 0.7617, 0.8815, 0.7099, 0.2897, 0.5993, 0.2843, 0.5603, 0.2916, 0.5597, 0.3046, 0.5966, 0.8664, 0.8067, 0.8609, 0.838, 0.8333, 0.8365, 0.8467, 0.8003, 0.2314, 0.8916, 0.2409, 0.8692, 0.2964, 0.8942, 0.2832, 0.9269, 0.4062, 0.1199, 0.4296, 0.09116, 0.4378, 0.1283, 0.4129, 0.1686, 0.4373, 0.076, 0.4441, 0.06431, 0.4553, 0.07629, 0.449, 0.09242, 0.2691, 0.7486, 0.2806, 0.6906, 0.3114, 0.686, 0.3025, 0.7355, 0.3079, 0.6445, 0.3046, 0.5966, 0.3179, 0.5918, 0.3323, 0.6375, 0.8612, 0.7617, 0.8467, 0.8003, 0.8253, 0.7897, 0.8479, 0.7503, 0.8333, 0.8365, 0.7977, 0.8815, 0.7421, 0.8678, 0.796, 0.8317, 0.2964, 0.8942, 0.2839, 0.8414, 0.3069, 0.842, 0.348, 0.9142, 0.4378, 0.1283, 0.449, 0.09242, 0.4684, 0.1264, 0.4499, 0.1583, 0.4553, 0.07629, 0.4762, 0.0442, 0.5062, 0.058, 0.4863, 0.09429, 0.3114, 0.686, 0.3079, 0.6445, 0.3323, 0.6375, 0.3389, 0.6808, 0.8815, 0.7099, 0.8612, 0.7617, 0.8479, 0.7503, 0.8736, 0.7052, 0.3046, 0.5966, 0.2916, 0.5597, 0.2982, 0.5583, 0.3179, 0.5918, 0.8467, 0.8003, 0.8333, 0.8365, 0.796, 0.8317, 0.8253, 0.7897, 0.2832, 0.9269, 0.2964, 0.8942, 0.348, 0.9142, 0.3378, 0.9391, 0.4129, 0.1686, 0.4378, 0.1283, 0.4499, 0.1583, 0.4266, 0.1972, 0.449, 0.09242, 0.4553, 0.07629, 0.4863, 0.09429, 0.4684, 0.1264, 0.3025, 0.7355, 0.3114, 0.686, 0.3389, 0.6808, 0.3352, 0.716, 0.3323, 0.6375, 0.3179, 0.5918, 0.3293, 0.5859, 0.348, 0.6257, 0.8479, 0.7503, 0.8253, 0.7897, 0.7982, 0.7752, 0.8347, 0.7356, 0.796, 0.8317, 0.7421, 0.8678, 0.6967, 0.8263, 0.727, 0.7987, 0.368, 0.2344, 0.4266, 0.1972, 0.4517, 0.2135, 0.3915, 0.2703, 0.4499, 0.1583, 0.4684, 0.1264, 0.494, 0.1444, 0.4762, 0.1744, 0.4863, 0.09429, 0.5062, 0.058, 0.5298, 0.08121, 0.5138, 0.114, 0.5318, 0.02797, 0.5674, 0.00266, 0.5875, 0.01651, 0.5513, 0.0434, 0.8736, 0.7052, 0.8479, 0.7503, 0.8347, 0.7356, 0.8662, 0.6991, 0.3179, 0.5918, 0.2982, 0.5583, 0.3037, 0.5562, 0.3293, 0.5859, 0.8253, 0.7897, 0.796, 0.8317, 0.727, 0.7987, 0.7982, 0.7752, 0.3655, 0.2936, 0.368, 0.2344, 0.3915, 0.2703, 0.3937, 0.3417, 0.4266, 0.1972, 0.4499, 0.1583, 0.4762, 0.1744, 0.4517, 0.2135, 0.4684, 0.1264, 0.4863, 0.09429, 0.5138, 0.114, 0.494, 0.1444, 0.5062, 0.058, 0.5318, 0.02797, 0.5513, 0.0434, 0.5298, 0.08121, 0.5875, 0.01651, 0.6219, 0.0, 0.6333, 0.007799, 0.6072, 0.02683, 0.8347, 0.7356, 0.7982, 0.7752, 0.7616, 0.7574, 0.8224, 0.7176, 0.3929, 0.3859, 0.3937, 0.3417, 0.4231, 0.365, 0.4227, 0.394, 0.3915, 0.2703, 0.4517, 0.2135, 0.4878, 0.2263, 0.4359, 0.2964, 0.4762, 0.1744, 0.494, 0.1444, 0.5191, 0.1573, 0.5067, 0.1883, 0.5138, 0.114, 0.5298, 0.08121, 0.5514, 0.09739, 0.5344, 0.1284, 0.5513, 0.0434, 0.5875, 0.01651, 0.6072, 0.02683, 0.5751, 0.05455, 0.8662, 0.6991, 0.8347, 0.7356, 0.8224, 0.7176, 0.8595, 0.6917, 0.3293, 0.5859, 0.3037, 0.5562, 0.308, 0.5535, 0.337, 0.5791, 0.7982, 0.7752, 0.727, 0.7987, 0.7001, 0.7732, 0.7616, 0.7574, 0.3937, 0.3417, 0.3915, 0.2703, 0.4359, 0.2964, 0.4231, 0.365, 0.4517, 0.2135, 0.4762, 0.1744, 0.5067, 0.1883, 0.4878, 0.2263, 0.494, 0.1444, 0.5138, 0.114, 0.5344, 0.1284, 0.5191, 0.1573, 0.5298, 0.08121, 0.5513, 0.0434, 0.5751, 0.05455, 0.5514, 0.09739, 0.6072, 0.02683, 0.6333, 0.007799, 0.6453, 0.01509, 0.6254, 0.03585, 0.8224, 0.7176, 0.7616, 0.7574, 0.739, 0.7291, 0.8117, 0.6964, 0.4227, 0.394, 0.4231, 0.365, 0.4378, 0.3739, 0.4373, 0.4014, 0.4359, 0.2964, 0.4878, 0.2263, 0.5134, 0.2432, 0.4743, 0.2991, 0.5067, 0.1883, 0.5191, 0.1573, 0.5482, 0.1712, 0.5347, 0.2061, 0.5344, 0.1284, 0.5514, 0.09739, 0.5728, 0.1138, 0.5616, 0.1406, 0.5751, 0.05455, 0.6072, 0.02683, 0.6254, 0.03585, 0.594, 0.06803, 0.8595, 0.6917, 0.8224, 0.7176, 0.8117, 0.6964, 0.8539, 0.6836, 0.337, 0.5791, 0.308, 0.5535, 0.3111, 0.5503, 0.3427, 0.5714, 0.7616, 0.7574, 0.7001, 0.7732, 0.6954, 0.7575, 0.739, 0.7291, 0.4231, 0.365, 0.4359, 0.2964, 0.4743, 0.2991, 0.4378, 0.3739, 0.4878, 0.2263, 0.5067, 0.1883, 0.5347, 0.2061, 0.5134, 0.2432, 0.5191, 0.1573, 0.5344, 0.1284, 0.5616, 0.1406, 0.5482, 0.1712, 0.5514, 0.09739, 0.5751, 0.05455, 0.594, 0.06803, 0.5728, 0.1138, 0.6254, 0.03585, 0.6453, 0.01509, 0.6574, 0.022, 0.644, 0.04392, 0.8117, 0.6964, 0.739, 0.7291, 0.7398, 0.689, 0.8031, 0.6749, 0.4373, 0.4014, 0.4378, 0.3739, 0.4624, 0.386, 0.476, 0.4121, 0.4743, 0.2991, 0.5134, 0.2432, 0.5408, 0.2609, 0.5319, 0.3036, 0.5347, 0.2061, 0.5482, 0.1712, 0.5757, 0.1818, 0.5619, 0.2213, 0.5616, 0.1406, 0.5728, 0.1138, 0.5931, 0.1287, 0.5858, 0.153, 0.594, 0.06803, 0.6254, 0.03585, 0.644, 0.04392, 0.613, 0.0861, 0.8539, 0.6836, 0.8117, 0.6964, 0.8031, 0.6749, 0.8499, 0.675, 0.3427, 0.5714, 0.3111, 0.5503, 0.3128, 0.5465, 0.3464, 0.5632, 0.739, 0.7291, 0.6954, 0.7575, 0.6967, 0.7179, 0.7398, 0.689, 0.4378, 0.3739, 0.4743, 0.2991, 0.5319, 0.3036, 0.4624, 0.386, 0.5134, 0.2432, 0.5347, 0.2061, 0.5619, 0.2213, 0.5408, 0.2609, 0.5482, 0.1712, 0.5616, 0.1406, 0.5858, 0.153, 0.5757, 0.1818, 0.5728, 0.1138, 0.594, 0.06803, 0.613, 0.0861, 0.5931, 0.1287, 0.644, 0.04392, 0.6574, 0.022, 0.67, 0.02846, 0.6615, 0.05295, 0.8031, 0.6749, 0.7398, 0.689, 0.7354, 0.6521, 0.7978, 0.655, 0.476, 0.4121, 0.4624, 0.386, 0.5975, 0.3768, 0.5686, 0.3975, 0.5319, 0.3036, 0.5408, 0.2609, 0.5781, 0.2841, 0.5967, 0.3521, 0.5619, 0.2213, 0.5757, 0.1818, 0.6039, 0.1953, 0.5902, 0.2344, 0.5858, 0.153, 0.5931, 0.1287, 0.619, 0.1397, 0.6087, 0.1683, 0.613, 0.0861, 0.644, 0.04392, 0.6615, 0.05295, 0.644, 0.092, 0.8499, 0.675, 0.8031, 0.6749, 0.7978, 0.655, 0.8479, 0.6661, 0.3464, 0.5632, 0.3128, 0.5465, 0.3131, 0.5424, 0.3473, 0.5543, 0.4741, 0.4563, 0.476, 0.4121, 0.5686, 0.3975, 0.511, 0.4669, 0.4624, 0.386, 0.5319, 0.3036, 0.5967, 0.3521, 0.5975, 0.3768, 0.5408, 0.2609, 0.5619, 0.2213, 0.5902, 0.2344, 0.5781, 0.2841, 0.5757, 0.1818, 0.5858, 0.153, 0.6087, 0.1683, 0.6039, 0.1953, 0.5931, 0.1287, 0.613, 0.0861, 0.644, 0.092, 0.619, 0.1397, 0.6615, 0.05295, 0.67, 0.02846, 0.6826, 0.03433, 0.6794, 0.06285, 0.7978, 0.655, 0.7354, 0.6521, 0.7328, 0.625, 0.7967, 0.638, 0.5686, 0.3975, 0.5975, 0.3768, 0.6047, 0.3773, 0.5972, 0.3919, 0.5967, 0.3521, 0.5781, 0.2841, 0.6087, 0.3357, 0.6094, 0.3638, 0.5902, 0.2344, 0.6039, 0.1953, 0.6368, 0.2124, 0.6216, 0.2492, 0.6087, 0.1683, 0.619, 0.1397, 0.6486, 0.1463, 0.64, 0.1827, 0.644, 0.092, 0.6615, 0.05295, 0.6794, 0.06285, 0.674, 0.09528, 0.8479, 0.6661, 0.7978, 0.655, 0.7967, 0.638, 0.8479, 0.6569, 0.3473, 0.5543, 0.3131, 0.5424, 0.3119, 0.5381, 0.3451, 0.5448, 0.511, 0.4669, 0.5686, 0.3975, 0.5972, 0.3919, 0.5471, 0.4592, 0.5975, 0.3768, 0.5967, 0.3521, 0.6094, 0.3638, 0.6047, 0.3773, 0.5781, 0.2841, 0.5902, 0.2344, 0.6216, 0.2492, 0.6087, 0.3357, 0.6039, 0.1953, 0.6087, 0.1683, 0.64, 0.1827, 0.6368, 0.2124, 0.619, 0.1397, 0.644, 0.092, 0.674, 0.09528, 0.6486, 0.1463, 0.6794, 0.06285, 0.6826, 0.03433, 0.6951, 0.03991, 0.6981, 0.07067, 0.7967, 0.638, 0.7328, 0.625, 0.7323, 0.6081, 0.7995, 0.6231, 0.5972, 0.3919, 0.6047, 0.3773, 0.6088, 0.3792, 0.6023, 0.3956, 0.6094, 0.3638, 0.6087, 0.3357, 0.623, 0.3511, 0.6157, 0.3663, 0.6216, 0.2492, 0.6368, 0.2124, 0.6735, 0.234, 0.6613, 0.2815, 0.64, 0.1827, 0.6486, 0.1463, 0.6958, 0.1429, 0.6783, 0.1904, 0.674, 0.09528, 0.6794, 0.06285, 0.6981, 0.07067, 0.7033, 0.1049, 0.8479, 0.6569, 0.7967, 0.638, 0.7995, 0.6231, 0.8499, 0.6471, 0.01158, 0.08957, 0.03894, 0.06445, 0.04211, 0.06742, 0.0177, 0.09474, 0.5471, 0.4592, 0.5972, 0.3919, 0.6023, 0.3956, 0.5743, 0.4461, 0.6047, 0.3773, 0.6094, 0.3638, 0.6157, 0.3663, 0.6088, 0.3792, 0.6087, 0.3357, 0.6216, 0.2492, 0.6613, 0.2815, 0.623, 0.3511, 0.6368, 0.2124, 0.64, 0.1827, 0.6783, 0.1904, 0.6735, 0.234, 0.6486, 0.1463, 0.674, 0.09528, 0.7033, 0.1049, 0.6958, 0.1429, 0.6981, 0.07067, 0.6951, 0.03991, 0.7061, 0.04523, 0.7165, 0.0764, 0.7995, 0.6231, 0.7323, 0.6081, 0.7429, 0.5937, 0.807, 0.6043, 0.6023, 0.3956, 0.6088, 0.3792, 0.6143, 0.3828, 0.6078, 0.4034, 0.6157, 0.3663, 0.623, 0.3511, 0.6512, 0.3471, 0.6228, 0.3701, 0.6613, 0.2815, 0.6735, 0.234, 0.7072, 0.2445, 0.7072, 0.2914, 0.6783, 0.1904, 0.6958, 0.1429, 0.7222, 0.1541, 0.7105, 0.1899, 0.7033, 0.1049, 0.6981, 0.07067, 0.7165, 0.0764, 0.722, 0.1166, 0.8499, 0.6471, 0.7995, 0.6231, 0.807, 0.6043, 0.8541, 0.6359, 0.0177, 0.09474, 0.04211, 0.06742, 0.04637, 0.0695, 0.02647, 0.09901, 0.5743, 0.4461, 0.6023, 0.3956, 0.6078, 0.4034, 0.5881, 0.4469, 0.6088, 0.3792, 0.6157, 0.3663, 0.6228, 0.3701, 0.6143, 0.3828, 0.623, 0.3511, 0.6613, 0.2815, 0.7072, 0.2914, 0.6512, 0.3471, 0.6735, 0.234, 0.6783, 0.1904, 0.7105, 0.1899, 0.7072, 0.2445, 0.6958, 0.1429, 0.7033, 0.1049, 0.722, 0.1166, 0.7222, 0.1541, 0.01405, 0.134, 0.02647, 0.09901, 0.03617, 0.1017, 0.02661, 0.1371, 0.807, 0.6043, 0.7429, 0.5937, 0.7715, 0.571, 0.817, 0.5818, 0.6078, 0.4034, 0.6143, 0.3828, 0.6333, 0.3938, 0.6225, 0.4268, 0.6228, 0.3701, 0.6512, 0.3471, 0.724, 0.337, 0.6452, 0.3779, 0.7072, 0.2914, 0.7072, 0.2445, 0.739, 0.2367, 0.74, 0.2877, 0.7105, 0.1899, 0.7222, 0.1541, 0.7451, 0.1605, 0.7412, 0.197, 0.005072, 0.1772, 0.01405, 0.134, 0.02661, 0.1371, 0.02257, 0.1807, 0.8541, 0.6359, 0.807, 0.6043, 0.817, 0.5818, 0.8604, 0.6232, 0.02647, 0.09901, 0.04637, 0.0695, 0.05144, 0.07046, 0.03617, 0.1017, 0.5881, 0.4469, 0.6078, 0.4034, 0.6225, 0.4268, 0.6006, 0.4601, 0.6143, 0.3828, 0.6228, 0.3701, 0.6452, 0.3779, 0.6333, 0.3938, 0.6512, 0.3471, 0.7072, 0.2914, 0.74, 0.2877, 0.724, 0.337, 0.7072, 0.2445, 0.7105, 0.1899, 0.7412, 0.197, 0.739, 0.2367, 0.0, 0.2165, 0.005072, 0.1772, 0.02257, 0.1807, 0.02002, 0.2203, 0.02661, 0.1371, 0.03617, 0.1017, 0.04709, 0.1022, 0.04152, 0.1379, 0.7589, 0.4661, 0.7451, 0.4101, 0.7701, 0.4046, 0.7808, 0.4669, 0.6225, 0.4268, 0.6333, 0.3938, 0.6878, 0.4113, 0.6528, 0.4471, 0.6452, 0.3779, 0.724, 0.337, 0.7451, 0.326, 0.7253, 0.3696, 0.03328, 0.3469, 0.02346, 0.2969, 0.0542, 0.2817, 0.06309, 0.3191, 0.01916, 0.2574, 0.02002, 0.2203, 0.03908, 0.2186, 0.04931, 0.2527, 0.02257, 0.1807, 0.02661, 0.1371, 0.04152, 0.1379, 0.03906, 0.1821, 0.8604, 0.6232, 0.817, 0.5818, 0.8293, 0.5613, 0.8678, 0.6121, 0.03617, 0.1017, 0.05144, 0.07046, 0.05709, 0.0704, 0.04709, 0.1022, 0.7451, 0.03681, 0.7732, 0.0, 0.7732, 0.06339, 0.7468, 0.07612, 0.6333, 0.3938, 0.6452, 0.3779, 0.7253, 0.3696, 0.6878, 0.4113, 0.04937, 0.3928, 0.03328, 0.3469, 0.06309, 0.3191, 0.08194, 0.3761, 0.02346, 0.2969, 0.01916, 0.2574, 0.04931, 0.2527, 0.0542, 0.2817, 0.02002, 0.2203, 0.02257, 0.1807, 0.03906, 0.1821, 0.03908, 0.2186, 0.04152, 0.1379, 0.04709, 0.1022, 0.05869, 0.09978, 0.05715, 0.1351, 0.7808, 0.4669, 0.7701, 0.4046, 0.7951, 0.3983, 0.7951, 0.4657, 0.1733, 0.475, 0.1337, 0.4489, 0.1753, 0.43, 0.205, 0.4662, 0.1133, 0.4128, 0.08194, 0.3761, 0.1191, 0.3584, 0.1488, 0.3897, 0.06309, 0.3191, 0.0542, 0.2817, 0.08847, 0.2817, 0.09906, 0.3195, 0.04931, 0.2527, 0.03908, 0.2186, 0.06086, 0.2115, 0.079, 0.2439, 0.03906, 0.1821, 0.04152, 0.1379, 0.05715, 0.1351, 0.05494, 0.1775, 0.8678, 0.6121, 0.8293, 0.5613, 0.8451, 0.5457, 0.8764, 0.6042, 0.04709, 0.1022, 0.05709, 0.0704, 0.06314, 0.06927, 0.05869, 0.09978, 0.7701, 0.4046, 0.7569, 0.3576, 0.7647, 0.3341, 0.7951, 0.3983, 0.1337, 0.4489, 0.1133, 0.4128, 0.1488, 0.3897, 0.1753, 0.43, 0.08194, 0.3761, 0.06309, 0.3191, 0.09906, 0.3195, 0.1191, 0.3584, 0.0542, 0.2817, 0.04931, 0.2527, 0.079, 0.2439, 0.08847, 0.2817, 0.03908, 0.2186, 0.03906, 0.1821, 0.05494, 0.1775, 0.06086, 0.2115, 0.05715, 0.1351, 0.05869, 0.09978, 0.07081, 0.09547, 0.07412, 0.1306, 0.8451, 0.5457, 0.8195, 0.5132, 0.8445, 0.4885, 0.867, 0.5385, 0.205, 0.4662, 0.1753, 0.43, 0.2035, 0.4091, 0.2318, 0.456, 0.1488, 0.3897, 0.1191, 0.3584, 0.1543, 0.3419, 0.1795, 0.3698, 0.09906, 0.3195, 0.08847, 0.2817, 0.1241, 0.274, 0.1337, 0.31, 0.079, 0.2439, 0.06086, 0.2115, 0.09029, 0.1997, 0.1089, 0.2339, 0.05494, 0.1775, 0.05715, 0.1351, 0.07412, 0.1306, 0.07566, 0.1686, 0.8764, 0.6042, 0.8451, 0.5457, 0.867, 0.5385, 0.887, 0.5999, 0.05869, 0.09978, 0.06314, 0.06927, 0.06939, 0.06721, 0.07081, 0.09547, 0.2372, 0.5139, 0.205, 0.4662, 0.2318, 0.456, 0.2655, 0.5212, 0.1753, 0.43, 0.1488, 0.3897, 0.1795, 0.3698, 0.2035, 0.4091, 0.1191, 0.3584, 0.09906, 0.3195, 0.1337, 0.31, 0.1543, 0.3419, 0.08847, 0.2817, 0.079, 0.2439, 0.1089, 0.2339, 0.1241, 0.274, 0.06086, 0.2115, 0.05494, 0.1775, 0.07566, 0.1686, 0.09029, 0.1997, 0.07412, 0.1306, 0.07081, 0.09547, 0.08297, 0.08982, 0.0907, 0.1217, 0.867, 0.5385, 0.8445, 0.4885, 0.8764, 0.4708, 0.8934, 0.5384, 0.2318, 0.456, 0.2035, 0.4091, 0.2358, 0.3868, 0.2717, 0.4476, 0.1795, 0.3698, 0.1543, 0.3419, 0.1896, 0.3208, 0.2092, 0.3483, 0.1337, 0.31, 0.1241, 0.274, 0.1553, 0.2533, 0.1714, 0.2887, 0.1089, 0.2339, 0.09029, 0.1997, 0.1246, 0.1915, 0.1405, 0.2233, 0.07566, 0.1686, 0.07412, 0.1306, 0.0907, 0.1217, 0.1019, 0.1579, 0.887, 0.5999, 0.867, 0.5385, 0.8934, 0.5384, 0.899, 0.5987, 0.07081, 0.09547, 0.06939, 0.06721, 0.07586, 0.06444, 0.08297, 0.08982, 0.2655, 0.5212, 0.2318, 0.456, 0.2717, 0.4476, 0.2966, 0.5149, 0.2035, 0.4091, 0.1795, 0.3698, 0.2092, 0.3483, 0.2358, 0.3868, 0.1543, 0.3419, 0.1337, 0.31, 0.1714, 0.2887, 0.1896, 0.3208, 0.1241, 0.274, 0.1089, 0.2339, 0.1405, 0.2233, 0.1553, 0.2533, 0.09029, 0.1997, 0.07566, 0.1686, 0.1019, 0.1579, 0.1246, 0.1915, 0.0907, 0.1217, 0.08297, 0.08982, 0.09444, 0.08293, 0.1068, 0.1114, 0.8934, 0.5384, 0.8764, 0.4708, 0.9155, 0.4669, 0.9207, 0.5428, 0.2717, 0.4476, 0.2358, 0.3868, 0.2703, 0.3661, 0.3039, 0.4259, 0.2092, 0.3483, 0.1896, 0.3208, 0.2216, 0.296, 0.2423, 0.3271, 0.1714, 0.2887, 0.1553, 0.2533, 0.1859, 0.2375, 0.2032, 0.2649, 0.1405, 0.2233, 0.1246, 0.1915, 0.1484, 0.1798, 0.1655, 0.2086, 0.1019, 0.1579, 0.0907, 0.1217, 0.1068, 0.1114, 0.1274, 0.145, 0.899, 0.5987, 0.8934, 0.5384, 0.9207, 0.5428, 0.9122, 0.6005, 0.08297, 0.08982, 0.07586, 0.06444, 0.08207, 0.0608, 0.09444, 0.08293, 0.2966, 0.5149, 0.2717, 0.4476, 0.3039, 0.4259, 0.3312, 0.4951, 0.2358, 0.3868, 0.2092, 0.3483, 0.2423, 0.3271, 0.2703, 0.3661, 0.1896, 0.3208, 0.1714, 0.2887, 0.2032, 0.2649, 0.2216, 0.296, 0.1553, 0.2533, 0.1405, 0.2233, 0.1655, 0.2086, 0.1859, 0.2375, 0.1246, 0.1915, 0.1019, 0.1579, 0.1274, 0.145, 0.1484, 0.1798, 0.1068, 0.1114, 0.09444, 0.08293, 0.1059, 0.0759, 0.1258, 0.1028, 0.5186, 0.4669, 0.6288, 0.4911, 0.6187, 0.5232, 0.5143, 0.4765, 0.3039, 0.4259, 0.2703, 0.3661, 0.3014, 0.3453, 0.3347, 0.3975, 0.2423, 0.3271, 0.2216, 0.296, 0.2518, 0.2751, 0.2776, 0.309, 0.2032, 0.2649, 0.1859, 0.2375, 0.2142, 0.2223, 0.2334, 0.2468, 0.1655, 0.2086, 0.1484, 0.1798, 0.1719, 0.1662, 0.191, 0.1959, 0.1274, 0.145, 0.1068, 0.1114, 0.1258, 0.1028, 0.1538, 0.1364, 0.9122, 0.6005, 0.9207, 0.5428, 0.9474, 0.5503, 0.9254, 0.605, 0.09444, 0.08293, 0.08207, 0.0608, 0.08776, 0.05643, 0.1059, 0.0759, 0.3312, 0.4951, 0.3039, 0.4259, 0.3347, 0.3975, 0.3655, 0.4547, 0.2703, 0.3661, 0.2423, 0.3271, 0.2776, 0.309, 0.3014, 0.3453, 0.2216, 0.296, 0.2032, 0.2649, 0.2334, 0.2468, 0.2518, 0.2751, 0.1859, 0.2375, 0.1655, 0.2086, 0.191, 0.1959, 0.2142, 0.2223, 0.1484, 0.1798, 0.1274, 0.145, 0.1538, 0.1364, 0.1719, 0.1662, 0.1258, 0.1028, 0.1059, 0.0759, 0.1165, 0.06839, 0.1475, 0.09702, 0.5143, 0.4765, 0.6187, 0.5232, 0.6008, 0.5515, 0.5082, 0.4898, 0.6746, 0.5844, 0.6954, 0.6421, 0.6714, 0.6618, 0.653, 0.6096, 0.2776, 0.309, 0.2518, 0.2751, 0.2799, 0.2532, 0.2983, 0.2856, 0.2334, 0.2468, 0.2142, 0.2223, 0.2469, 0.2025, 0.2644, 0.2259, 0.191, 0.1959, 0.1719, 0.1662, 0.1966, 0.149, 0.2222, 0.1774, 0.1538, 0.1364, 0.1258, 0.1028, 0.1475, 0.09702, 0.1731, 0.1219, 0.9254, 0.605, 0.9474, 0.5503, 0.9713, 0.5616, 0.9366, 0.6118, 0.1059, 0.0759, 0.08776, 0.05643, 0.09298, 0.05174, 0.1165, 0.06839, 0.6187, 0.5232, 0.6746, 0.5844, 0.653, 0.6096, 0.6008, 0.5515, 0.3014, 0.3453, 0.2776, 0.309, 0.2983, 0.2856, 0.319, 0.3218, 0.2518, 0.2751, 0.2334, 0.2468, 0.2644, 0.2259, 0.2799, 0.2532, 0.2142, 0.2223, 0.191, 0.1959, 0.2222, 0.1774, 0.2469, 0.2025, 0.1719, 0.1662, 0.1538, 0.1364, 0.1731, 0.1219, 0.1966, 0.149, 0.1475, 0.09702, 0.1165, 0.06839, 0.1265, 0.06103, 0.1617, 0.0856, 0.5082, 0.4898, 0.6008, 0.5515, 0.5746, 0.5749, 0.498, 0.507, 0.653, 0.6096, 0.6714, 0.6618, 0.6334, 0.6884, 0.6216, 0.6401, 0.2983, 0.2856, 0.2799, 0.2532, 0.3068, 0.2311, 0.3158, 0.2623, 0.2644, 0.2259, 0.2469, 0.2025, 0.2763, 0.1761, 0.2934, 0.201, 0.2222, 0.1774, 0.1966, 0.149, 0.2242, 0.1258, 0.2546, 0.1516, 0.1731, 0.1219, 0.1475, 0.09702, 0.1617, 0.0856, 0.1924, 0.1036, 0.9366, 0.6118, 0.9713, 0.5616, 0.9895, 0.5788, 0.9449, 0.6207, 0.1165, 0.06839, 0.09298, 0.05174, 0.09749, 0.04684, 0.1265, 0.06103, 0.6008, 0.5515, 0.653, 0.6096, 0.6216, 0.6401, 0.5746, 0.5749, 0.6714, 0.6618, 0.6813, 0.7014, 0.6555, 0.721, 0.6334, 0.6884, 0.2799, 0.2532, 0.2644, 0.2259, 0.2934, 0.201, 0.3068, 0.2311, 0.2469, 0.2025, 0.2222, 0.1774, 0.2546, 0.1516, 0.2763, 0.1761, 0.1966, 0.149, 0.1731, 0.1219, 0.1924, 0.1036, 0.2242, 0.1258, 0.8981, 0.6649, 0.9504, 0.6311, 0.9528, 0.6425, 0.2452, 0.5212, 0.2766, 0.5361, 0.2419, 0.5247, 0.2419, 0.5247, 0.2766, 0.5361, 0.2397, 0.5286, 0.8981, 0.6649, 0.9528, 0.6425, 0.9516, 0.6543, 0.2397, 0.5286, 0.2766, 0.5361, 0.239, 0.5329, 0.8981, 0.6649, 0.9516, 0.6543, 0.948, 0.666, 0.239, 0.5329, 0.2766, 0.5361, 0.2397, 0.5374, 0.8981, 0.6649, 0.948, 0.666, 0.9436, 0.6766, 0.2397, 0.5374, 0.2766, 0.5361, 0.2419, 0.5418, 0.8981, 0.6649, 0.9436, 0.6766, 0.9391, 0.686, 0.2419, 0.5418, 0.2766, 0.5361, 0.2455, 0.5461, 0.8981, 0.6649, 0.9391, 0.686, 0.9341, 0.6943, 0.2455, 0.5461, 0.2766, 0.5361, 0.2502, 0.5501, 0.8981, 0.6649, 0.9341, 0.6943, 0.9284, 0.7013, 0.2502, 0.5501, 0.2766, 0.5361, 0.2558, 0.5536, 0.8981, 0.6649, 0.9284, 0.7013, 0.9219, 0.707, 0.2558, 0.5536, 0.2766, 0.5361, 0.2621, 0.5564, 0.8981, 0.6649, 0.9219, 0.707, 0.9147, 0.7111, 0.2621, 0.5564, 0.2766, 0.5361, 0.269, 0.5586, 0.8981, 0.6649, 0.9147, 0.7111, 0.9067, 0.7134, 0.269, 0.5586, 0.2766, 0.5361, 0.2766, 0.56, 0.8981, 0.6649, 0.9067, 0.7134, 0.8983, 0.7141, 0.2766, 0.56, 0.2766, 0.5361, 0.2843, 0.5603, 0.8981, 0.6649, 0.8983, 0.7141, 0.8898, 0.7129, 0.2843, 0.5603, 0.2766, 0.5361, 0.2916, 0.5597, 0.8981, 0.6649, 0.8898, 0.7129, 0.8815, 0.7099, 0.2916, 0.5597, 0.2766, 0.5361, 0.2982, 0.5583, 0.8981, 0.6649, 0.8815, 0.7099, 0.8736, 0.7052, 0.2982, 0.5583, 0.2766, 0.5361, 0.3037, 0.5562, 0.8981, 0.6649, 0.8736, 0.7052, 0.8662, 0.6991, 0.3037, 0.5562, 0.2766, 0.5361, 0.308, 0.5535, 0.8981, 0.6649, 0.8662, 0.6991, 0.8595, 0.6917, 0.308, 0.5535, 0.2766, 0.5361, 0.3111, 0.5503, 0.8981, 0.6649, 0.8595, 0.6917, 0.8539, 0.6836, 0.3111, 0.5503, 0.2766, 0.5361, 0.3128, 0.5465, 0.8981, 0.6649, 0.8539, 0.6836, 0.8499, 0.675, 0.3128, 0.5465, 0.2766, 0.5361, 0.3131, 0.5424, 0.8981, 0.6649, 0.8499, 0.675, 0.8479, 0.6661, 0.03705, 0.0608, 0.0696, 0.04239, 0.03894, 0.06445, 0.8981, 0.6649, 0.8479, 0.6661, 0.8479, 0.6569, 0.03894, 0.06445, 0.0696, 0.04239, 0.04211, 0.06742, 0.8981, 0.6649, 0.8479, 0.6569, 0.8499, 0.6471, 0.04211, 0.06742, 0.0696, 0.04239, 0.04637, 0.0695, 0.8981, 0.6649, 0.8499, 0.6471, 0.8541, 0.6359, 0.04637, 0.0695, 0.0696, 0.04239, 0.05144, 0.07046, 0.8981, 0.6649, 0.8541, 0.6359, 0.8604, 0.6232, 0.05144, 0.07046, 0.0696, 0.04239, 0.05709, 0.0704, 0.8981, 0.6649, 0.8604, 0.6232, 0.8678, 0.6121, 0.05709, 0.0704, 0.0696, 0.04239, 0.06314, 0.06927, 0.8981, 0.6649, 0.8678, 0.6121, 0.8764, 0.6042, 0.06314, 0.06927, 0.0696, 0.04239, 0.06939, 0.06721, 0.8981, 0.6649, 0.8764, 0.6042, 0.887, 0.5999, 0.06939, 0.06721, 0.0696, 0.04239, 0.07586, 0.06444, 0.8981, 0.6649, 0.887, 0.5999, 0.899, 0.5987, 0.07586, 0.06444, 0.0696, 0.04239, 0.08207, 0.0608, 0.8981, 0.6649, 0.899, 0.5987, 0.9122, 0.6005, 0.08207, 0.0608, 0.0696, 0.04239, 0.08776, 0.05643, 0.8981, 0.6649, 0.9122, 0.6005, 0.9254, 0.605, 0.08776, 0.05643, 0.0696, 0.04239, 0.09298, 0.05174, 0.8981, 0.6649, 0.9254, 0.605, 0.9366, 0.6118, 0.09298, 0.05174, 0.0696, 0.04239, 0.09749, 0.04684, 0.8981, 0.6649, 0.9366, 0.6118, 0.9449, 0.6207, 0.1617, 0.0856, 0.1265, 0.06103, 0.1352, 0.05385, 0.1729, 0.07185, 0.498, 0.507, 0.5746, 0.5749, 0.5562, 0.6, 0.4865, 0.53, 0.09749, 0.04684, 0.0696, 0.04239, 0.101, 0.04183, 0.6216, 0.6401, 0.6334, 0.6884, 0.6119, 0.7048, 0.593, 0.659, 0.6555, 0.721, 0.6798, 0.7528, 0.6596, 0.7701, 0.6325, 0.738, 0.2934, 0.201, 0.2763, 0.1761, 0.2996, 0.1521, 0.3171, 0.178, 0.2546, 0.1516, 0.2242, 0.1258, 0.247, 0.102, 0.2787, 0.1257, 0.1924, 0.1036, 0.1617, 0.0856, 0.1729, 0.07185, 0.2105, 0.0836, 0.9449, 0.6207, 0.9895, 0.5788, 0.9995, 0.601, 0.9504, 0.6311, 0.1265, 0.06103, 0.09749, 0.04684, 0.101, 0.04183, 0.1352, 0.05385, 0.5746, 0.5749, 0.6216, 0.6401, 0.593, 0.659, 0.5562, 0.6, 0.6334, 0.6884, 0.6555, 0.721, 0.6325, 0.738, 0.6119, 0.7048, 0.3068, 0.2311, 0.2934, 0.201, 0.3171, 0.178, 0.3264, 0.2095, 0.2763, 0.1761, 0.2546, 0.1516, 0.2787, 0.1257, 0.2996, 0.1521, 0.2242, 0.1258, 0.1924, 0.1036, 0.2105, 0.0836, 0.247, 0.102, 0.8981, 0.6649, 0.9449, 0.6207, 0.9504, 0.6311])
me_sphere.use_remesh_preserve_volume = False
me_sphere.use_remesh_preserve_attributes = False
me_sphere.use_mirror_vertex_groups = False
me_sphere.update()

# ---- objects
ob_sphere = bpy.data.objects.new('Sphere', me_sphere)
ob_lamp = bpy.data.objects.new('Lamp', light_lamp)
ob_camera = bpy.data.objects.new('Camera', cam_camera)

# ---- transforms, parenting, visibility, modifiers, constraints
ob_sphere.location = (0.0, 0.0, 0.0)
ob_sphere.scale = (2.041, 2.041, 2.041)
ob_sphere.lineart.crease_threshold = 0.0
_m = ob_sphere.modifiers.new('Multires', 'MULTIRES')
_m.uv_smooth = 'PRESERVE_CORNERS'
_m.quality = 3
_m.show_only_control_edges = False
ob_lamp.location = (4.076, 1.005, 5.904)
ob_lamp.rotation_euler = (0.6503, 0.05522, 1.866)
ob_lamp.lock_rotations_4d = False
ob_lamp.empty_display_type = 'ARROWS'
ob_lamp.color = (0.0, 0.0, 0.0, 0.0)
ob_lamp.lineart.crease_threshold = 0.0
ob_camera.location = (7.481, -6.508, 5.344)
ob_camera.rotation_euler = (1.109, 0.01082, 0.8149)
ob_camera.lock_rotations_4d = False
ob_camera.empty_display_type = 'ARROWS'
ob_camera.color = (0.0, 0.0, 0.0, 0.0)
ob_camera.display_type = 'WIRE'
ob_camera.lineart.crease_threshold = 0.0

# ---- collection membership
col_collection_1.objects.link(ob_sphere)
col_collection_1.objects.link(ob_lamp)
col_collection_1.objects.link(ob_camera)

# ---- scene / render settings (as saved in the file)
scene.camera = ob_camera
scene.frame_start = 1; scene.frame_end = 250; scene.frame_set(0)
scene.render.engine = 'BLENDER_EEVEE_NEXT'
scene.render.image_settings.compression = 90
scene.render.resolution_percentage = 50
scene.render.dither_intensity = 0.0
scene.cycles.use_denoising = False
scene.cycles.samples = 10
scene.cycles.sampling_pattern = 'TABULATED_SOBOL'
scene.cycles.light_sampling_threshold = 0.0
scene.cycles.use_adaptive_sampling = False
scene.cycles.use_light_tree = False
scene.cycles.blur_glossy = 0.0
scene.cycles.volume_bounces = 1
scene.cycles.pixel_filter_type = 'GAUSSIAN'
scene.cycles.sample_clamp_indirect = 0.0
scene.view_settings.view_transform = 'Standard'
bpy.context.view_layer.update()
